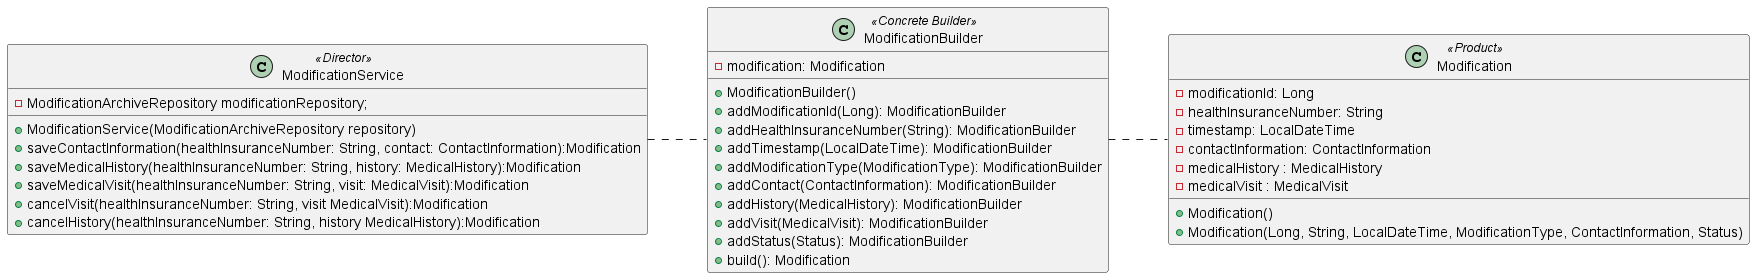

The diagram above was rendered by PlantUML. Its source (embedded in the PNG):
@startuml

!include _common.style
left to right direction

class ModificationService  << Director >>{
    - ModificationArchiveRepository modificationRepository;
    + ModificationService(ModificationArchiveRepository repository)
    + saveContactInformation(healthInsuranceNumber: String, contact: ContactInformation):Modification
    + saveMedicalHistory(healthInsuranceNumber: String, history: MedicalHistory):Modification
    + saveMedicalVisit(healthInsuranceNumber: String, visit: MedicalVisit):Modification
    + cancelVisit(healthInsuranceNumber: String, visit MedicalVisit):Modification
    + cancelHistory(healthInsuranceNumber: String, history MedicalHistory):Modification
}

class ModificationBuilder <<Concrete Builder>> {
    - modification: Modification
    + ModificationBuilder()
    + addModificationId(Long): ModificationBuilder
    + addHealthInsuranceNumber(String): ModificationBuilder
    + addTimestamp(LocalDateTime): ModificationBuilder
    + addModificationType(ModificationType): ModificationBuilder
    + addContact(ContactInformation): ModificationBuilder
    + addHistory(MedicalHistory): ModificationBuilder
    + addVisit(MedicalVisit): ModificationBuilder
    + addStatus(Status): ModificationBuilder
    + build(): Modification
}

class Modification <<Product>> {
    - modificationId: Long
    - healthInsuranceNumber: String
    - timestamp: LocalDateTime
    - contactInformation: ContactInformation
    - medicalHistory : MedicalHistory
    - medicalVisit : MedicalVisit
    + Modification()
    + Modification(Long, String, LocalDateTime, ModificationType, ContactInformation, Status)
}

ModificationService .. ModificationBuilder
ModificationBuilder .. Modification

@enduml